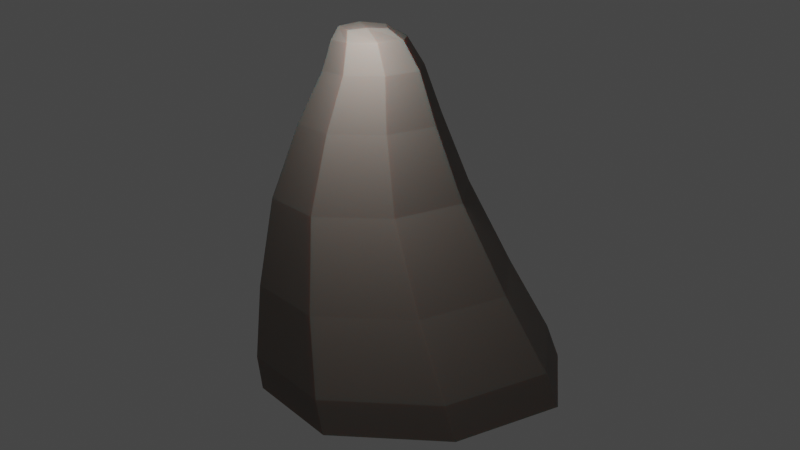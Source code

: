 # Source: LargeStone.blend  (saved by Blender 2.91.10; exported with 4.5.12 LTS)
import bpy
from mathutils import Matrix  # noqa: F401  (used for matrix-valued properties, if any)

bpy.ops.wm.read_factory_settings(use_empty=True)
scene = bpy.context.scene
scene.name = 'Scene'

# ---- materials (node trees are filled in below, after node groups)
mat_stone = bpy.data.materials.new('Stone')
mat_stone.alpha_threshold = 0.0
mat_stone.line_color = (0.0, 0.0, 0.0, 1.0)

# ---- material node trees
mat_stone.use_nodes = True; mat_stone.node_tree.nodes.clear()
_N = mat_stone.node_tree.nodes; _L = mat_stone.node_tree.links
n0 = _N.new('ShaderNodeOutputMaterial'); n0.name = 'Material Output'; n0.location = (300, 300)
n1 = _N.new('ShaderNodeBsdfPrincipled'); n1.name = 'Principled BSDF'; n1.location = (10, 300)
n1.distribution = 'GGX'
n1.subsurface_method = 'BURLEY'
n1.inputs[0].default_value = (0.2011, 0.1718, 0.1507, 1.0)
n1.inputs[2].default_value = 0.4
n1.inputs[3].default_value = 1.45
n1.inputs[8].default_value = 1.0
n1.inputs[10].default_value = 0.4409
n1.inputs[13].default_value = 0.06299
n1.inputs[15].default_value = 0.2
n1.inputs[27].default_value = (0.0, 0.0, 0.0, 1.0)
n1.inputs[28].default_value = 1.0
_L.new(n1.outputs[0], n0.inputs[0])
n0.is_active_output = True

# ---- world
world_world = bpy.data.worlds.new('World'); scene.world = world_world
world_world.use_nodes = True; world_world.node_tree.nodes.clear()
_N = world_world.node_tree.nodes; _L = world_world.node_tree.links
n0 = _N.new('ShaderNodeOutputWorld'); n0.name = 'World Output'; n0.location = (300, 300)
n1 = _N.new('ShaderNodeBackground'); n1.name = 'Background'; n1.location = (10, 300)
n1.inputs[0].default_value = (0.05088, 0.05088, 0.05088, 1.0)
_L.new(n1.outputs[0], n0.inputs[0])
n0.is_active_output = True
world_world.color = (0.05088, 0.05088, 0.05088)
world_world.use_sun_shadow = False
world_world.sun_shadow_jitter_overblur = 0.0

# ---- cameras
cam_camera = bpy.data.cameras.new('Camera')

# ---- lights
light_point = bpy.data.lights.new('Point', 'POINT')
light_point.transmission_factor = 0.0
light_point.energy = 1000.0
light_point.shadow_soft_size = 0.25
light_point.shadow_maximum_resolution = 0.006
light_point.use_absolute_resolution = True

# ---- meshes
me_cube = bpy.data.meshes.new('Cube')
me_cube.from_pydata([(2.078, 1.139, 9.993), (2.72, 2.712, -0.9257), (2.078, 0.02809, 9.996), (2.72, -2.705, -0.9257), (0.9665, 1.139, 9.996), (-2.697, 2.712, -0.9257), (0.9665, 0.02809, 10.0), (-2.697, -2.705, -0.9257), (3.347, 1.817, 5.065), (-0.9562, -2.485, 5.23), (3.347, -2.485, 5.107), (-0.9562, 1.817, 5.107), (3.614, 3.224, 0.2715), (3.614, -3.437, 0.2814), (-3.047, 3.224, 0.2814), (-3.047, -3.437, 0.3112), (0.1837, -0.5752, 8.896), (2.297, 1.538, 8.832), (2.297, -0.5752, 8.848), (0.1837, 1.538, 8.848), (-3.297, 0.002796, -0.942), (0.008954, 3.309, -0.942), (3.465, 3.404, -0.7202), (0.5941, -0.1613, 9.706), (3.465, -3.419, -0.719), (-3.357, 3.404, -0.719), (1.556, -0.0955, 10.05), (2.222, 0.5704, 10.04), (0.008954, -3.304, -0.942), (0.8897, 0.5704, 10.05), (1.556, 1.236, 10.04), (3.315, 0.002797, -0.942), (2.799, 1.572, 7.278), (-2.042, -3.123, 2.558), (2.799, -1.483, 7.311), (-0.2565, 1.572, 7.311), (1.195, 2.624, 5.071), (4.153, -0.334, 5.071), (-1.763, -0.334, 5.184), (1.195, -3.292, 5.184), (3.583, 2.502, 2.444), (3.583, -3.123, 2.472), (-2.042, 2.502, 2.472), (-3.357, -3.419, -0.7152), (0.2832, -4.686, 0.3), (-4.296, -0.1064, 0.3), (4.863, -0.1064, 0.2727), (0.2832, 4.473, 0.2727), (-0.2565, -1.483, 7.409), (2.149, 1.394, 9.683), (2.149, -0.1613, 9.689), (0.5941, 1.394, 9.689), (1.24, 1.934, 8.834), (2.693, 0.4812, 8.834), (-0.2124, 0.4812, 8.878), (1.24, -0.9713, 8.878), (1.626, 0.5426, 10.14), (1.375, -0.4524, 9.704), (0.3075, 0.615, 9.704), (0.003681, 0.00115, -0.9761), (2.442, 0.615, 9.689), (1.375, 1.682, 9.689), (0.7704, 3.557, 2.447), (4.638, -0.3106, 2.447), (-3.097, -0.3106, 2.526), (0.7704, -4.178, 2.526), (0.0538, -4.702, -0.7182), (-4.641, -0.007556, -0.7182), (4.749, -0.007555, -0.7216), (0.0538, 4.687, -0.7216), (1.271, 2.145, 7.282), (3.372, 0.04432, 7.282), (-0.8294, 0.04432, 7.372), (1.271, -2.056, 7.372)], [], [(0, 30, 56, 27), (30, 4, 29, 56), (56, 29, 6, 26), (27, 56, 26, 2), (18, 50, 57, 55), (50, 2, 26, 57), (57, 26, 6, 23), (55, 57, 23, 16), (16, 23, 58, 54), (23, 6, 29, 58), (58, 29, 4, 51), (54, 58, 51, 19), (5, 21, 59, 20), (21, 1, 31, 59), (59, 31, 3, 28), (20, 59, 28, 7), (17, 49, 60, 53), (49, 0, 27, 60), (60, 27, 2, 50), (53, 60, 50, 18), (19, 51, 61, 52), (51, 4, 30, 61), (61, 30, 0, 49), (52, 61, 49, 17), (14, 42, 62, 47), (42, 11, 36, 62), (62, 36, 8, 40), (47, 62, 40, 12), (12, 40, 63, 46), (40, 8, 37, 63), (63, 37, 10, 41), (46, 63, 41, 13), (15, 33, 64, 45), (33, 9, 38, 64), (64, 38, 11, 42), (45, 64, 42, 14), (13, 41, 65, 44), (41, 10, 39, 65), (65, 39, 9, 33), (44, 65, 33, 15), (3, 24, 66, 28), (24, 13, 44, 66), (66, 44, 15, 43), (28, 66, 43, 7), (7, 43, 67, 20), (43, 15, 45, 67), (67, 45, 14, 25), (20, 67, 25, 5), (1, 22, 68, 31), (22, 12, 46, 68), (68, 46, 13, 24), (31, 68, 24, 3), (5, 25, 69, 21), (25, 14, 47, 69), (69, 47, 12, 22), (21, 69, 22, 1), (11, 35, 70, 36), (35, 19, 52, 70), (70, 52, 17, 32), (36, 70, 32, 8), (8, 32, 71, 37), (32, 17, 53, 71), (71, 53, 18, 34), (37, 71, 34, 10), (9, 48, 72, 38), (48, 16, 54, 72), (72, 54, 19, 35), (38, 72, 35, 11), (10, 34, 73, 39), (34, 18, 55, 73), (73, 55, 16, 48), (39, 73, 48, 9)])
_uv = me_cube.uv_layers.new(name='UVMap')
_uv.uv.foreach_set('vector', [0.6667, 0.4583, 0.7552, 0.4948, 0.7552, 0.625, 0.6661, 0.625, 0.7552, 0.4948, 0.875, 0.5, 0.875, 0.625, 0.7552, 0.625, 0.7552, 0.625, 0.875, 0.625, 0.875, 0.75, 0.7552, 0.7552, 0.6661, 0.625, 0.7552, 0.625, 0.7552, 0.7552, 0.6667, 0.7917, 0.6183, 0.75, 0.6271, 0.7535, 0.6236, 0.8759, 0.6183, 0.875, 0.6271, 0.7535, 0.6667, 0.7917, 0.6302, 0.8802, 0.6236, 0.8759, 0.6236, 0.8759, 0.6302, 0.8802, 0.625, 1.0, 0.6227, 1.0, 0.6183, 0.875, 0.6236, 0.8759, 0.6227, 1.0, 0.6183, 1.0, 0.6183, 0.0, 0.6227, 0.0, 0.6227, 0.125, 0.6183, 0.125, 0.6227, 0.0, 0.625, 0.0, 0.625, 0.125, 0.6227, 0.125, 0.6227, 0.125, 0.625, 0.125, 0.625, 0.25, 0.6227, 0.25, 0.6183, 0.125, 0.6227, 0.125, 0.6227, 0.25, 0.6183, 0.25, 0.125, 0.5, 0.2448, 0.4948, 0.2449, 0.625, 0.125, 0.625, 0.2448, 0.4948, 0.3333, 0.4583, 0.3343, 0.625, 0.2449, 0.625, 0.2449, 0.625, 0.3343, 0.625, 0.3333, 0.7917, 0.2448, 0.7552, 0.125, 0.625, 0.2449, 0.625, 0.2448, 0.7552, 0.125, 0.75, 0.6183, 0.5, 0.6271, 0.4965, 0.6279, 0.625, 0.6183, 0.625, 0.6271, 0.4965, 0.6667, 0.4583, 0.6661, 0.625, 0.6279, 0.625, 0.6279, 0.625, 0.6661, 0.625, 0.6667, 0.7917, 0.6271, 0.7535, 0.6183, 0.625, 0.6279, 0.625, 0.6271, 0.7535, 0.6183, 0.75, 0.6183, 0.25, 0.6227, 0.25, 0.6236, 0.3741, 0.6183, 0.375, 0.6227, 0.25, 0.625, 0.25, 0.6302, 0.3698, 0.6236, 0.3741, 0.6236, 0.3741, 0.6302, 0.3698, 0.6667, 0.4583, 0.6271, 0.4965, 0.6183, 0.375, 0.6236, 0.3741, 0.6271, 0.4965, 0.6183, 0.5, 0.4171, 0.25, 0.4913, 0.25, 0.4913, 0.375, 0.4171, 0.375, 0.4913, 0.25, 0.5673, 0.25, 0.5673, 0.375, 0.4913, 0.375, 0.4913, 0.375, 0.5673, 0.375, 0.5673, 0.5, 0.4913, 0.5, 0.4171, 0.375, 0.4913, 0.375, 0.4913, 0.5, 0.4171, 0.5, 0.4171, 0.5, 0.4913, 0.5, 0.4913, 0.625, 0.4171, 0.625, 0.4913, 0.5, 0.5673, 0.5, 0.5673, 0.625, 0.4913, 0.625, 0.4913, 0.625, 0.5673, 0.625, 0.5673, 0.75, 0.4913, 0.75, 0.4171, 0.625, 0.4913, 0.625, 0.4913, 0.75, 0.4171, 0.75, 0.4171, 0.0, 0.4913, 0.0, 0.4913, 0.125, 0.4171, 0.125, 0.4913, 0.0, 0.5673, 0.0, 0.5673, 0.125, 0.4913, 0.125, 0.4913, 0.125, 0.5673, 0.125, 0.5673, 0.25, 0.4913, 0.25, 0.4171, 0.125, 0.4913, 0.125, 0.4913, 0.25, 0.4171, 0.25, 0.4171, 0.75, 0.4913, 0.75, 0.4913, 0.875, 0.4171, 0.875, 0.4913, 0.75, 0.5673, 0.75, 0.5673, 0.875, 0.4913, 0.875, 0.4913, 0.875, 0.5673, 0.875, 0.5673, 1.0, 0.4913, 1.0, 0.4171, 0.875, 0.4913, 0.875, 0.4913, 1.0, 0.4171, 1.0, 0.3333, 0.7917, 0.3785, 0.7535, 0.382, 0.8759, 0.3698, 0.8802, 0.3785, 0.7535, 0.4171, 0.75, 0.4171, 0.875, 0.382, 0.8759, 0.382, 0.8759, 0.4171, 0.875, 0.4171, 1.0, 0.3828, 1.0, 0.3698, 0.8802, 0.382, 0.8759, 0.3828, 1.0, 0.375, 1.0, 0.375, 0.0, 0.3828, 0.0, 0.3828, 0.125, 0.375, 0.125, 0.3828, 0.0, 0.4171, 0.0, 0.4171, 0.125, 0.3828, 0.125, 0.3828, 0.125, 0.4171, 0.125, 0.4171, 0.25, 0.3828, 0.25, 0.375, 0.125, 0.3828, 0.125, 0.3828, 0.25, 0.375, 0.25, 0.3333, 0.4583, 0.3785, 0.4965, 0.3777, 0.625, 0.3343, 0.625, 0.3785, 0.4965, 0.4171, 0.5, 0.4171, 0.625, 0.3777, 0.625, 0.3777, 0.625, 0.4171, 0.625, 0.4171, 0.75, 0.3785, 0.7535, 0.3343, 0.625, 0.3777, 0.625, 0.3785, 0.7535, 0.3333, 0.7917, 0.375, 0.25, 0.3828, 0.25, 0.382, 0.3741, 0.3698, 0.3698, 0.3828, 0.25, 0.4171, 0.25, 0.4171, 0.375, 0.382, 0.3741, 0.382, 0.3741, 0.4171, 0.375, 0.4171, 0.5, 0.3785, 0.4965, 0.3698, 0.3698, 0.382, 0.3741, 0.3785, 0.4965, 0.3333, 0.4583, 0.5673, 0.25, 0.6062, 0.25, 0.6062, 0.375, 0.5673, 0.375, 0.6062, 0.25, 0.6183, 0.25, 0.6183, 0.375, 0.6062, 0.375, 0.6062, 0.375, 0.6183, 0.375, 0.6183, 0.5, 0.6062, 0.5, 0.5673, 0.375, 0.6062, 0.375, 0.6062, 0.5, 0.5673, 0.5, 0.5673, 0.5, 0.6062, 0.5, 0.6062, 0.625, 0.5673, 0.625, 0.6062, 0.5, 0.6183, 0.5, 0.6183, 0.625, 0.6062, 0.625, 0.6062, 0.625, 0.6183, 0.625, 0.6183, 0.75, 0.6062, 0.75, 0.5673, 0.625, 0.6062, 0.625, 0.6062, 0.75, 0.5673, 0.75, 0.5673, 0.0, 0.6062, 0.0, 0.6062, 0.125, 0.5673, 0.125, 0.6062, 0.0, 0.6183, 0.0, 0.6183, 0.125, 0.6062, 0.125, 0.6062, 0.125, 0.6183, 0.125, 0.6183, 0.25, 0.6062, 0.25, 0.5673, 0.125, 0.6062, 0.125, 0.6062, 0.25, 0.5673, 0.25, 0.5673, 0.75, 0.6062, 0.75, 0.6062, 0.875, 0.5673, 0.875, 0.6062, 0.75, 0.6183, 0.75, 0.6183, 0.875, 0.6062, 0.875, 0.6062, 0.875, 0.6183, 0.875, 0.6183, 1.0, 0.6062, 1.0, 0.5673, 0.875, 0.6062, 0.875, 0.6062, 1.0, 0.5673, 1.0])
me_cube.materials.append(mat_stone)
me_cube.use_remesh_preserve_volume = False
me_cube.use_remesh_preserve_attributes = False
me_cube.use_mirror_vertex_groups = False
me_cube.update()

# ---- objects
ob_largestone = bpy.data.objects.new('LargeStone', me_cube)
ob_point = bpy.data.objects.new('Point', light_point)
ob_camera = bpy.data.objects.new('Camera', cam_camera)

# ---- transforms, parenting, visibility, modifiers, constraints
ob_largestone.location = (0.0, 0.0, 0.0)
ob_largestone.lock_rotations_4d = False
ob_largestone.empty_display_type = 'ARROWS'
ob_largestone.lineart.crease_threshold = 0.0
ob_point.location = (2.393, 3.983, 11.01)
ob_point.lineart.crease_threshold = 0.0
ob_camera.location = (7.383, 30.66, 13.77)
ob_camera.rotation_euler = (1.271, 0.01369, 2.915)
ob_camera.lineart.crease_threshold = 0.0

# ---- collection membership
scene.collection.objects.link(ob_largestone)
scene.collection.objects.link(ob_point)
scene.collection.objects.link(ob_camera)

# ---- scene / render settings (as saved in the file)
scene.camera = ob_camera
scene.frame_start = 1; scene.frame_end = 250; scene.frame_set(1)
scene.render.engine = 'CYCLES'
scene.cycles.use_denoising = False
scene.cycles.samples = 128
scene.cycles.sampling_pattern = 'TABULATED_SOBOL'
scene.cycles.use_adaptive_sampling = False
scene.cycles.use_light_tree = False
scene.view_settings.view_transform = 'Filmic'
bpy.context.view_layer.update()

